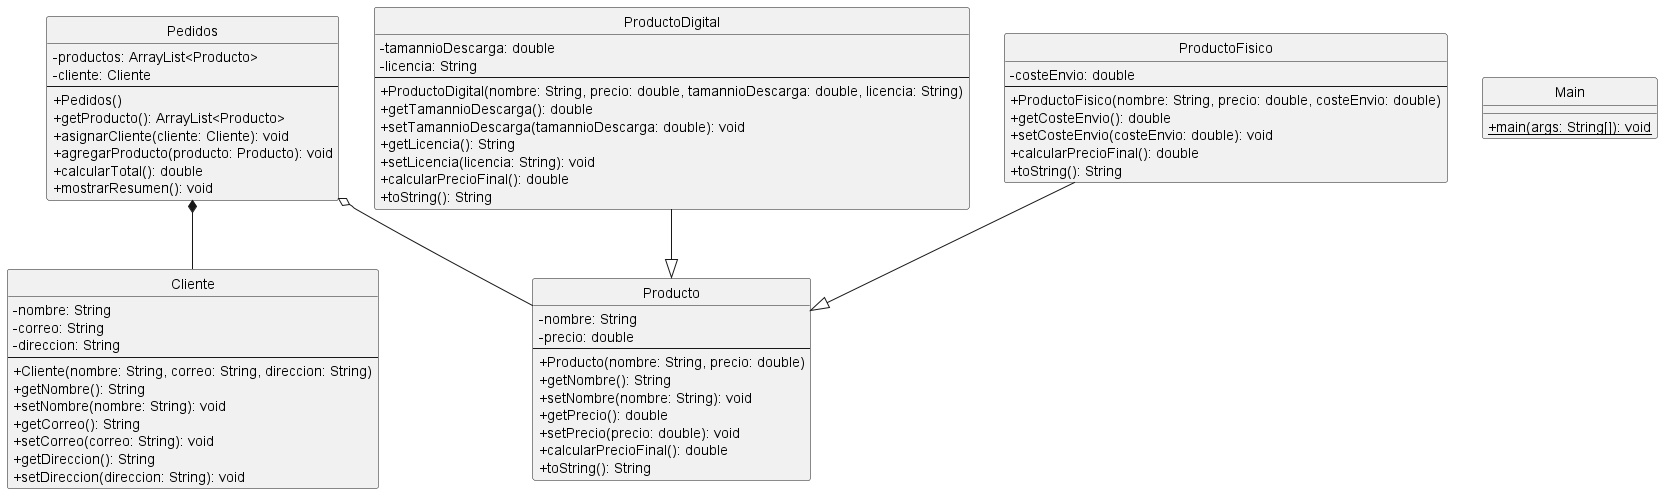

The diagram above was rendered by PlantUML. Its source (embedded in the PNG):
@startuml
skinparam classAttributeIconSize 0
hide circle

class Cliente {
  -nombre: String
  -correo: String
  -direccion: String
  --
  +Cliente(nombre: String, correo: String, direccion: String)
  +getNombre(): String
  +setNombre(nombre: String): void
  +getCorreo(): String
  +setCorreo(correo: String): void
  +getDireccion(): String
  +setDireccion(direccion: String): void
}

class Main {
  +{static} main(args: String[]): void
}

class Pedidos {
  -productos: ArrayList<Producto>
  -cliente: Cliente
  --
  +Pedidos()
  +getProducto(): ArrayList<Producto>
  +asignarCliente(cliente: Cliente): void
  +agregarProducto(producto: Producto): void
  +calcularTotal(): double
  +mostrarResumen(): void
}

class Producto {
  -nombre: String
  -precio: double
  --
  +Producto(nombre: String, precio: double)
  +getNombre(): String
  +setNombre(nombre: String): void
  +getPrecio(): double
  +setPrecio(precio: double): void
  +calcularPrecioFinal(): double
  +toString(): String
}

class ProductoDigital {
  -tamannioDescarga: double
  -licencia: String
  --
  +ProductoDigital(nombre: String, precio: double, tamannioDescarga: double, licencia: String)
  +getTamannioDescarga(): double
  +setTamannioDescarga(tamannioDescarga: double): void
  +getLicencia(): String
  +setLicencia(licencia: String): void
  +calcularPrecioFinal(): double
  +toString(): String
}

class ProductoFisico {
  -costeEnvio: double
  --
  +ProductoFisico(nombre: String, precio: double, costeEnvio: double)
  +getCosteEnvio(): double
  +setCosteEnvio(costeEnvio: double): void
  +calcularPrecioFinal(): double
  +toString(): String
}

Pedidos o-- Producto
Pedidos *-- Cliente
ProductoDigital --|> Producto
ProductoFisico --|> Producto
@enduml